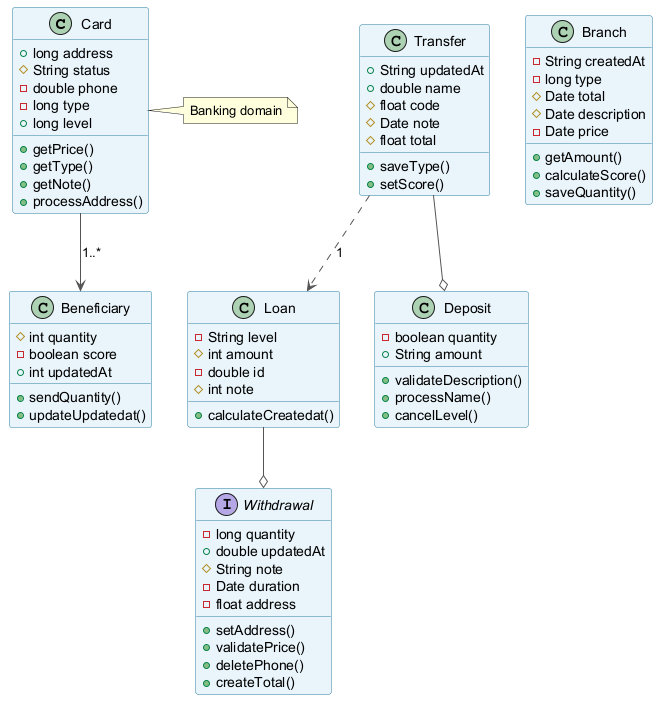

The diagram above was rendered by PlantUML. Its source (embedded in the PNG):
@startuml
skinparam backgroundColor #FFFFFF
skinparam classBackgroundColor #E8F4FA
skinparam classBorderColor #2C7DA0
skinparam ArrowColor #555555
class Card {
  +long address
  #String status
  -double phone
  -long type
  +long level
  +getPrice()
  +getType()
  +getNote()
  +processAddress()
}
class Loan {
  -String level
  #int amount
  -double id
  #int note
  +calculateCreatedat()
}
class Beneficiary {
  #int quantity
  -boolean score
  +int updatedAt
  +sendQuantity()
  +updateUpdatedat()
}
class Branch {
  -String createdAt
  -long type
  #Date total
  #Date description
  -Date price
  +getAmount()
  +calculateScore()
  +saveQuantity()
}
class Transfer {
  +String updatedAt
  +double name
  #float code
  #Date note
  #float total
  +saveType()
  +setScore()
}
class Deposit {
  -boolean quantity
  +String amount
  +validateDescription()
  +processName()
  +cancelLevel()
}
interface Withdrawal {
  -long quantity
  +double updatedAt
  #String note
  -Date duration
  -float address
  +setAddress()
  +validatePrice()
  +deletePhone()
  +createTotal()
}
Transfer --o Deposit
Loan --o Withdrawal
Card --> Beneficiary : "1..*"
Transfer ..> Loan : "1"
note right of Card : Banking domain
@enduml